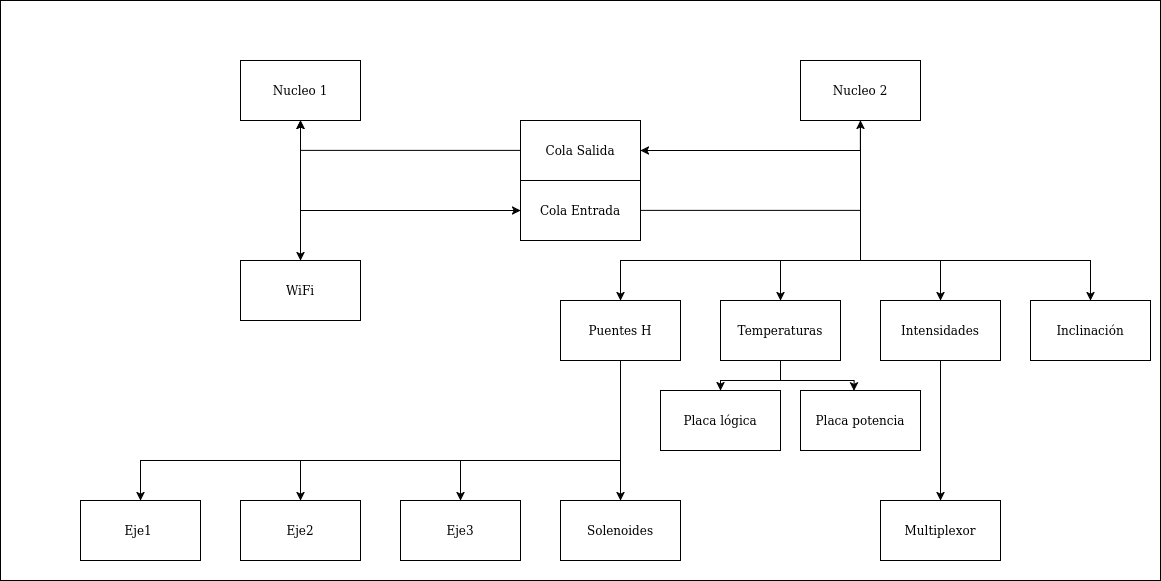

The diagram above was exported from draw.io. Its source (the exported page's mxGraphModel, read from the mxfile embedded in the PNG):
<mxGraphModel dx="2291" dy="693" grid="1" gridSize="10" guides="1" tooltips="1" connect="1" arrows="1" fold="1" page="1" pageScale="1" pageWidth="850" pageHeight="1100" math="0" shadow="0">
  <root>
    <mxCell id="0" />
    <mxCell id="1" parent="0" />
    <mxCell id="2y_oYvQoE-db8varIi6--33" parent="1" style="rounded=0;whiteSpace=wrap;html=1;shadow=0;comic=0;strokeWidth=1;arcSize=10;absoluteArcSize=1;fontFamily=Facit;fontSize=12;" value="" vertex="1">
      <mxGeometry height="580" width="1160" x="-160" y="20" as="geometry" />
    </mxCell>
    <mxCell id="2y_oYvQoE-db8varIi6--8" edge="1" parent="1" source="2y_oYvQoE-db8varIi6--1" style="edgeStyle=orthogonalEdgeStyle;rounded=0;comic=0;orthogonalLoop=1;jettySize=auto;html=1;entryX=0;entryY=0.5;entryDx=0;entryDy=0;shadow=0;strokeWidth=1;arcSize=10;absoluteArcSize=1;fontFamily=Facit;fontSize=15;" target="2y_oYvQoE-db8varIi6--7">
      <mxGeometry relative="1" as="geometry">
        <Array as="points">
          <mxPoint x="140" y="230" />
        </Array>
      </mxGeometry>
    </mxCell>
    <mxCell id="2y_oYvQoE-db8varIi6--12" edge="1" parent="1" source="2y_oYvQoE-db8varIi6--1" style="edgeStyle=orthogonalEdgeStyle;rounded=0;comic=0;orthogonalLoop=1;jettySize=auto;html=1;entryX=0.5;entryY=0;entryDx=0;entryDy=0;shadow=0;strokeWidth=1;arcSize=10;absoluteArcSize=1;fontFamily=Facit;fontSize=15;" target="2y_oYvQoE-db8varIi6--10">
      <mxGeometry relative="1" as="geometry" />
    </mxCell>
    <mxCell id="2y_oYvQoE-db8varIi6--1" parent="1" style="rounded=0;whiteSpace=wrap;html=1;shadow=0;comic=0;strokeWidth=1;arcSize=10;absoluteArcSize=1;fontFamily=Facit;fontSize=12;" value="Nucleo 1" vertex="1">
      <mxGeometry height="60" width="120" x="80" y="80" as="geometry" />
    </mxCell>
    <mxCell id="2y_oYvQoE-db8varIi6--5" edge="1" parent="1" source="2y_oYvQoE-db8varIi6--2" style="edgeStyle=orthogonalEdgeStyle;rounded=0;comic=0;orthogonalLoop=1;jettySize=auto;html=1;shadow=0;strokeWidth=1;arcSize=10;absoluteArcSize=1;fontFamily=Facit;fontSize=15;" target="2y_oYvQoE-db8varIi6--3">
      <mxGeometry relative="1" as="geometry">
        <Array as="points">
          <mxPoint x="700" y="170" />
        </Array>
      </mxGeometry>
    </mxCell>
    <mxCell id="2y_oYvQoE-db8varIi6--16" edge="1" parent="1" source="2y_oYvQoE-db8varIi6--2" style="edgeStyle=orthogonalEdgeStyle;rounded=0;comic=0;orthogonalLoop=1;jettySize=auto;html=1;entryX=0.5;entryY=0;entryDx=0;entryDy=0;shadow=0;strokeWidth=1;arcSize=10;absoluteArcSize=1;fontFamily=Facit;fontSize=15;" target="2y_oYvQoE-db8varIi6--13">
      <mxGeometry relative="1" as="geometry">
        <Array as="points">
          <mxPoint x="700" y="280" />
          <mxPoint x="460" y="280" />
        </Array>
      </mxGeometry>
    </mxCell>
    <mxCell id="2y_oYvQoE-db8varIi6--17" edge="1" parent="1" source="2y_oYvQoE-db8varIi6--2" style="edgeStyle=orthogonalEdgeStyle;rounded=0;comic=0;orthogonalLoop=1;jettySize=auto;html=1;shadow=0;strokeWidth=1;arcSize=10;absoluteArcSize=1;fontFamily=Facit;fontSize=15;" target="2y_oYvQoE-db8varIi6--15">
      <mxGeometry relative="1" as="geometry">
        <Array as="points">
          <mxPoint x="700" y="280" />
          <mxPoint x="780" y="280" />
        </Array>
      </mxGeometry>
    </mxCell>
    <mxCell id="2y_oYvQoE-db8varIi6--18" edge="1" parent="1" source="2y_oYvQoE-db8varIi6--2" style="edgeStyle=orthogonalEdgeStyle;rounded=0;comic=0;orthogonalLoop=1;jettySize=auto;html=1;shadow=0;strokeWidth=1;arcSize=10;absoluteArcSize=1;fontFamily=Facit;fontSize=15;" target="2y_oYvQoE-db8varIi6--14">
      <mxGeometry relative="1" as="geometry">
        <Array as="points">
          <mxPoint x="700" y="280" />
          <mxPoint x="620" y="280" />
        </Array>
      </mxGeometry>
    </mxCell>
    <mxCell id="2y_oYvQoE-db8varIi6--35" edge="1" parent="1" source="2y_oYvQoE-db8varIi6--2" style="edgeStyle=orthogonalEdgeStyle;rounded=0;comic=0;orthogonalLoop=1;jettySize=auto;html=1;entryX=0.5;entryY=0;entryDx=0;entryDy=0;shadow=0;strokeWidth=1;arcSize=10;absoluteArcSize=1;fontFamily=Facit;fontSize=15;" target="2y_oYvQoE-db8varIi6--34">
      <mxGeometry relative="1" as="geometry">
        <Array as="points">
          <mxPoint x="700" y="280" />
          <mxPoint x="930" y="280" />
        </Array>
      </mxGeometry>
    </mxCell>
    <mxCell id="2y_oYvQoE-db8varIi6--2" parent="1" style="rounded=0;whiteSpace=wrap;html=1;shadow=0;comic=0;strokeWidth=1;arcSize=10;absoluteArcSize=1;fontFamily=Facit;fontSize=12;" value="Nucleo 2" vertex="1">
      <mxGeometry height="60" width="120" x="640" y="80" as="geometry" />
    </mxCell>
    <mxCell id="2y_oYvQoE-db8varIi6--4" edge="1" parent="1" source="2y_oYvQoE-db8varIi6--3" style="edgeStyle=orthogonalEdgeStyle;rounded=0;comic=0;orthogonalLoop=1;jettySize=auto;html=1;entryX=0.5;entryY=1;entryDx=0;entryDy=0;shadow=0;strokeWidth=1;arcSize=10;absoluteArcSize=1;fontFamily=Facit;fontSize=15;" target="2y_oYvQoE-db8varIi6--1">
      <mxGeometry relative="1" as="geometry" />
    </mxCell>
    <mxCell id="2y_oYvQoE-db8varIi6--3" parent="1" style="rounded=0;whiteSpace=wrap;html=1;shadow=0;comic=0;strokeWidth=1;arcSize=10;absoluteArcSize=1;fontFamily=Facit;fontSize=12;" value="Cola Salida" vertex="1">
      <mxGeometry height="60" width="120" x="360" y="140" as="geometry" />
    </mxCell>
    <mxCell id="2y_oYvQoE-db8varIi6--9" edge="1" parent="1" source="2y_oYvQoE-db8varIi6--7" style="edgeStyle=orthogonalEdgeStyle;rounded=0;comic=0;orthogonalLoop=1;jettySize=auto;html=1;entryX=0.5;entryY=1;entryDx=0;entryDy=0;shadow=0;strokeWidth=1;arcSize=10;absoluteArcSize=1;fontFamily=Facit;fontSize=15;" target="2y_oYvQoE-db8varIi6--2">
      <mxGeometry relative="1" as="geometry" />
    </mxCell>
    <mxCell id="2y_oYvQoE-db8varIi6--7" parent="1" style="rounded=0;whiteSpace=wrap;html=1;shadow=0;comic=0;strokeWidth=1;arcSize=10;absoluteArcSize=1;fontFamily=Facit;fontSize=12;" value="Cola Entrada" vertex="1">
      <mxGeometry height="60" width="120" x="360" y="200" as="geometry" />
    </mxCell>
    <mxCell id="2y_oYvQoE-db8varIi6--11" edge="1" parent="1" source="2y_oYvQoE-db8varIi6--10" style="edgeStyle=orthogonalEdgeStyle;rounded=0;comic=0;orthogonalLoop=1;jettySize=auto;html=1;entryX=0.5;entryY=1;entryDx=0;entryDy=0;shadow=0;strokeWidth=1;arcSize=10;absoluteArcSize=1;fontFamily=Facit;fontSize=15;" target="2y_oYvQoE-db8varIi6--1">
      <mxGeometry relative="1" as="geometry" />
    </mxCell>
    <mxCell id="2y_oYvQoE-db8varIi6--10" parent="1" style="rounded=0;whiteSpace=wrap;html=1;shadow=0;comic=0;strokeWidth=1;arcSize=10;absoluteArcSize=1;fontFamily=Facit;fontSize=12;" value="WiFi" vertex="1">
      <mxGeometry height="60" width="120" x="80" y="280" as="geometry" />
    </mxCell>
    <mxCell id="2y_oYvQoE-db8varIi6--22" edge="1" parent="1" source="2y_oYvQoE-db8varIi6--13" style="edgeStyle=orthogonalEdgeStyle;rounded=0;comic=0;orthogonalLoop=1;jettySize=auto;html=1;entryX=0.5;entryY=0;entryDx=0;entryDy=0;shadow=0;strokeWidth=1;arcSize=10;absoluteArcSize=1;fontFamily=Facit;fontSize=15;" target="2y_oYvQoE-db8varIi6--19">
      <mxGeometry relative="1" as="geometry">
        <Array as="points">
          <mxPoint x="460" y="480" />
          <mxPoint x="-20" y="480" />
        </Array>
      </mxGeometry>
    </mxCell>
    <mxCell id="2y_oYvQoE-db8varIi6--23" edge="1" parent="1" source="2y_oYvQoE-db8varIi6--13" style="edgeStyle=orthogonalEdgeStyle;rounded=0;comic=0;orthogonalLoop=1;jettySize=auto;html=1;entryX=0.5;entryY=0;entryDx=0;entryDy=0;shadow=0;strokeWidth=1;arcSize=10;absoluteArcSize=1;fontFamily=Facit;fontSize=15;" target="2y_oYvQoE-db8varIi6--20">
      <mxGeometry relative="1" as="geometry">
        <Array as="points">
          <mxPoint x="460" y="480" />
          <mxPoint x="140" y="480" />
        </Array>
      </mxGeometry>
    </mxCell>
    <mxCell id="2y_oYvQoE-db8varIi6--24" edge="1" parent="1" source="2y_oYvQoE-db8varIi6--13" style="edgeStyle=orthogonalEdgeStyle;rounded=0;comic=0;orthogonalLoop=1;jettySize=auto;html=1;shadow=0;strokeWidth=1;arcSize=10;absoluteArcSize=1;fontFamily=Facit;fontSize=15;" target="2y_oYvQoE-db8varIi6--21">
      <mxGeometry relative="1" as="geometry">
        <Array as="points">
          <mxPoint x="460" y="480" />
          <mxPoint x="300" y="480" />
        </Array>
      </mxGeometry>
    </mxCell>
    <mxCell id="2y_oYvQoE-db8varIi6--26" edge="1" parent="1" source="2y_oYvQoE-db8varIi6--13" style="edgeStyle=orthogonalEdgeStyle;rounded=0;comic=0;orthogonalLoop=1;jettySize=auto;html=1;entryX=0.5;entryY=0;entryDx=0;entryDy=0;shadow=0;strokeWidth=1;arcSize=10;absoluteArcSize=1;fontFamily=Facit;fontSize=15;" target="2y_oYvQoE-db8varIi6--25">
      <mxGeometry relative="1" as="geometry" />
    </mxCell>
    <mxCell id="2y_oYvQoE-db8varIi6--13" parent="1" style="rounded=0;whiteSpace=wrap;html=1;shadow=0;comic=0;strokeWidth=1;arcSize=10;absoluteArcSize=1;fontFamily=Facit;fontSize=12;" value="Puentes H" vertex="1">
      <mxGeometry height="60" width="120" x="400" y="320" as="geometry" />
    </mxCell>
    <mxCell id="2y_oYvQoE-db8varIi6--29" edge="1" parent="1" source="2y_oYvQoE-db8varIi6--14" style="edgeStyle=orthogonalEdgeStyle;rounded=0;comic=0;orthogonalLoop=1;jettySize=auto;html=1;entryX=0.5;entryY=0;entryDx=0;entryDy=0;shadow=0;strokeWidth=1;arcSize=10;absoluteArcSize=1;fontFamily=Facit;fontSize=15;" target="2y_oYvQoE-db8varIi6--28">
      <mxGeometry relative="1" as="geometry" />
    </mxCell>
    <mxCell id="2y_oYvQoE-db8varIi6--14" parent="1" style="rounded=0;whiteSpace=wrap;html=1;shadow=0;comic=0;strokeWidth=1;arcSize=10;absoluteArcSize=1;fontFamily=Facit;fontSize=12;" value="Temperaturas" vertex="1">
      <mxGeometry height="60" width="120" x="560" y="320" as="geometry" />
    </mxCell>
    <mxCell id="2y_oYvQoE-db8varIi6--32" edge="1" parent="1" source="2y_oYvQoE-db8varIi6--15" style="edgeStyle=orthogonalEdgeStyle;rounded=0;comic=0;orthogonalLoop=1;jettySize=auto;html=1;entryX=0.5;entryY=0;entryDx=0;entryDy=0;shadow=0;strokeWidth=1;arcSize=10;absoluteArcSize=1;fontFamily=Facit;fontSize=15;" target="2y_oYvQoE-db8varIi6--31">
      <mxGeometry relative="1" as="geometry" />
    </mxCell>
    <mxCell id="2y_oYvQoE-db8varIi6--15" parent="1" style="rounded=0;whiteSpace=wrap;html=1;shadow=0;comic=0;strokeWidth=1;arcSize=10;absoluteArcSize=1;fontFamily=Facit;fontSize=12;" value="Intensidades" vertex="1">
      <mxGeometry height="60" width="120" x="720" y="320" as="geometry" />
    </mxCell>
    <mxCell id="2y_oYvQoE-db8varIi6--19" parent="1" style="rounded=0;whiteSpace=wrap;html=1;shadow=0;comic=0;strokeWidth=1;arcSize=10;absoluteArcSize=1;fontFamily=Facit;fontSize=12;" value="Eje1&amp;nbsp;" vertex="1">
      <mxGeometry height="60" width="120" x="-80" y="520" as="geometry" />
    </mxCell>
    <mxCell id="2y_oYvQoE-db8varIi6--20" parent="1" style="rounded=0;whiteSpace=wrap;html=1;shadow=0;comic=0;strokeWidth=1;arcSize=10;absoluteArcSize=1;fontFamily=Facit;fontSize=12;" value="Eje2" vertex="1">
      <mxGeometry height="60" width="120" x="80" y="520" as="geometry" />
    </mxCell>
    <mxCell id="2y_oYvQoE-db8varIi6--21" parent="1" style="rounded=0;whiteSpace=wrap;html=1;shadow=0;comic=0;strokeWidth=1;arcSize=10;absoluteArcSize=1;fontFamily=Facit;fontSize=12;" value="Eje3" vertex="1">
      <mxGeometry height="60" width="120" x="240" y="520" as="geometry" />
    </mxCell>
    <mxCell id="2y_oYvQoE-db8varIi6--25" parent="1" style="rounded=0;whiteSpace=wrap;html=1;shadow=0;comic=0;strokeWidth=1;arcSize=10;absoluteArcSize=1;fontFamily=Facit;fontSize=12;" value="Solenoides" vertex="1">
      <mxGeometry height="60" width="120" x="400" y="520" as="geometry" />
    </mxCell>
    <mxCell id="2y_oYvQoE-db8varIi6--27" parent="1" style="rounded=0;whiteSpace=wrap;html=1;shadow=0;comic=0;strokeWidth=1;arcSize=10;absoluteArcSize=1;fontFamily=Facit;fontSize=12;" value="Placa potencia" vertex="1">
      <mxGeometry height="60" width="120" x="640" y="410" as="geometry" />
    </mxCell>
    <mxCell id="2y_oYvQoE-db8varIi6--28" parent="1" style="rounded=0;whiteSpace=wrap;html=1;shadow=0;comic=0;strokeWidth=1;arcSize=10;absoluteArcSize=1;fontFamily=Facit;fontSize=12;" value="Placa lógica" vertex="1">
      <mxGeometry height="60" width="120" x="500" y="410" as="geometry" />
    </mxCell>
    <mxCell id="2y_oYvQoE-db8varIi6--30" edge="1" parent="1" source="2y_oYvQoE-db8varIi6--14" style="edgeStyle=orthogonalEdgeStyle;rounded=0;comic=0;orthogonalLoop=1;jettySize=auto;html=1;entryX=0.447;entryY=0.007;entryDx=0;entryDy=0;entryPerimeter=0;shadow=0;strokeWidth=1;arcSize=10;absoluteArcSize=1;fontFamily=Facit;fontSize=15;" target="2y_oYvQoE-db8varIi6--27">
      <mxGeometry relative="1" as="geometry" />
    </mxCell>
    <mxCell id="2y_oYvQoE-db8varIi6--31" parent="1" style="rounded=0;whiteSpace=wrap;html=1;shadow=0;comic=0;strokeWidth=1;arcSize=10;absoluteArcSize=1;fontFamily=Facit;fontSize=12;" value="Multiplexor" vertex="1">
      <mxGeometry height="60" width="120" x="720" y="520" as="geometry" />
    </mxCell>
    <mxCell id="2y_oYvQoE-db8varIi6--34" parent="1" style="rounded=0;whiteSpace=wrap;html=1;shadow=0;comic=0;strokeWidth=1;arcSize=10;absoluteArcSize=1;fontFamily=Facit;fontSize=12;" value="Inclinación" vertex="1">
      <mxGeometry height="60" width="120" x="870" y="320" as="geometry" />
    </mxCell>
  </root>
</mxGraphModel>